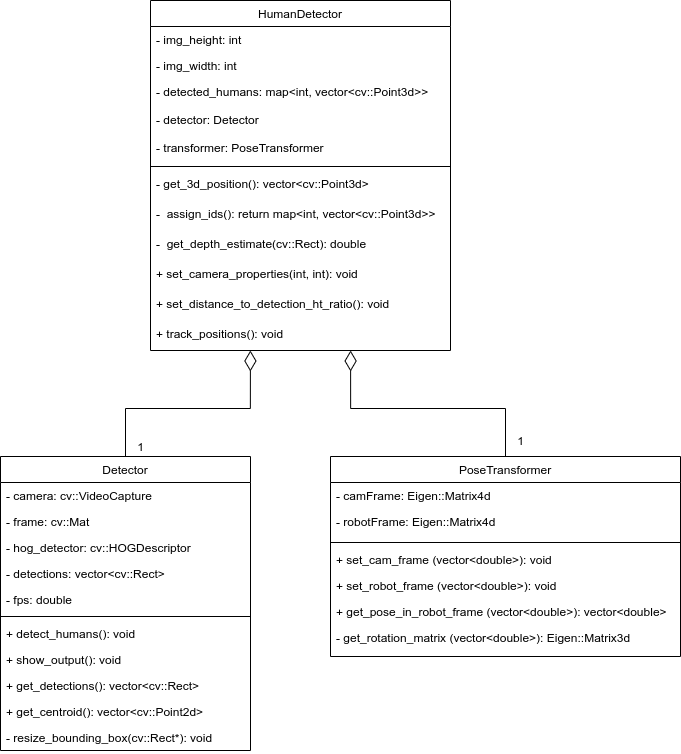

The diagram above was exported from draw.io. Its source (the exported page's mxGraphModel, read from the mxfile embedded in the PNG):
<mxGraphModel dx="2374" dy="1066" grid="1" gridSize="10" guides="1" tooltips="1" connect="1" arrows="1" fold="1" page="1" pageScale="1" pageWidth="827" pageHeight="1169" math="0" shadow="0">
  <root>
    <mxCell id="WIyWlLk6GJQsqaUBKTNV-0" />
    <mxCell id="WIyWlLk6GJQsqaUBKTNV-1" parent="WIyWlLk6GJQsqaUBKTNV-0" />
    <mxCell id="zkfFHV4jXpPFQw0GAbJ--0" value="HumanDetector" style="swimlane;fontStyle=0;align=center;verticalAlign=top;childLayout=stackLayout;horizontal=1;startSize=26;horizontalStack=0;resizeParent=1;resizeLast=0;collapsible=1;marginBottom=0;rounded=0;shadow=0;strokeWidth=1;" parent="WIyWlLk6GJQsqaUBKTNV-1" vertex="1">
      <mxGeometry x="224" y="60" width="300" height="350" as="geometry">
        <mxRectangle x="230" y="140" width="160" height="26" as="alternateBounds" />
      </mxGeometry>
    </mxCell>
    <mxCell id="zkfFHV4jXpPFQw0GAbJ--1" value="- img_height: int" style="text;align=left;verticalAlign=top;spacingLeft=4;spacingRight=4;overflow=hidden;rotatable=0;points=[[0,0.5],[1,0.5]];portConstraint=eastwest;" parent="zkfFHV4jXpPFQw0GAbJ--0" vertex="1">
      <mxGeometry y="26" width="300" height="26" as="geometry" />
    </mxCell>
    <mxCell id="KSV995kdNmcu1r-SIrBP-6" value="- img_width: int" style="text;align=left;verticalAlign=top;spacingLeft=4;spacingRight=4;overflow=hidden;rotatable=0;points=[[0,0.5],[1,0.5]];portConstraint=eastwest;" vertex="1" parent="zkfFHV4jXpPFQw0GAbJ--0">
      <mxGeometry y="52" width="300" height="26" as="geometry" />
    </mxCell>
    <mxCell id="zkfFHV4jXpPFQw0GAbJ--2" value="- detected_humans: map&lt;int, vector&lt;cv::Point3d&gt;&gt;" style="text;align=left;verticalAlign=top;spacingLeft=4;spacingRight=4;overflow=hidden;rotatable=0;points=[[0,0.5],[1,0.5]];portConstraint=eastwest;rounded=0;shadow=0;html=0;" parent="zkfFHV4jXpPFQw0GAbJ--0" vertex="1">
      <mxGeometry y="78" width="300" height="28" as="geometry" />
    </mxCell>
    <mxCell id="YyebroIb-0HPMwPCVLwB-2" value="- detector: Detector" style="text;align=left;verticalAlign=top;spacingLeft=4;spacingRight=4;overflow=hidden;rotatable=0;points=[[0,0.5],[1,0.5]];portConstraint=eastwest;rounded=0;shadow=0;html=0;" parent="zkfFHV4jXpPFQw0GAbJ--0" vertex="1">
      <mxGeometry y="106" width="300" height="28" as="geometry" />
    </mxCell>
    <mxCell id="YyebroIb-0HPMwPCVLwB-6" value="- transformer: PoseTransformer" style="text;align=left;verticalAlign=top;spacingLeft=4;spacingRight=4;overflow=hidden;rotatable=0;points=[[0,0.5],[1,0.5]];portConstraint=eastwest;rounded=0;shadow=0;html=0;" parent="zkfFHV4jXpPFQw0GAbJ--0" vertex="1">
      <mxGeometry y="134" width="300" height="28" as="geometry" />
    </mxCell>
    <mxCell id="zkfFHV4jXpPFQw0GAbJ--4" value="" style="line;html=1;strokeWidth=1;align=left;verticalAlign=middle;spacingTop=-1;spacingLeft=3;spacingRight=3;rotatable=0;labelPosition=right;points=[];portConstraint=eastwest;" parent="zkfFHV4jXpPFQw0GAbJ--0" vertex="1">
      <mxGeometry y="162" width="300" height="8" as="geometry" />
    </mxCell>
    <mxCell id="x08kLb4Ug2k6lROux0mH-10" value="- get_3d_position(): vector&lt;cv::Point3d&gt;" style="text;align=left;verticalAlign=top;spacingLeft=4;spacingRight=4;overflow=hidden;rotatable=0;points=[[0,0.5],[1,0.5]];portConstraint=eastwest;rounded=0;shadow=0;html=0;" parent="zkfFHV4jXpPFQw0GAbJ--0" vertex="1">
      <mxGeometry y="170" width="300" height="30" as="geometry" />
    </mxCell>
    <mxCell id="YyebroIb-0HPMwPCVLwB-1" value="-  assign_ids(): return map&lt;int, vector&lt;cv::Point3d&gt;&gt;" style="text;align=left;verticalAlign=top;spacingLeft=4;spacingRight=4;overflow=hidden;rotatable=0;points=[[0,0.5],[1,0.5]];portConstraint=eastwest;rounded=0;shadow=0;html=0;" parent="zkfFHV4jXpPFQw0GAbJ--0" vertex="1">
      <mxGeometry y="200" width="300" height="30" as="geometry" />
    </mxCell>
    <mxCell id="KSV995kdNmcu1r-SIrBP-7" value="-  get_depth_estimate(cv::Rect): double" style="text;align=left;verticalAlign=top;spacingLeft=4;spacingRight=4;overflow=hidden;rotatable=0;points=[[0,0.5],[1,0.5]];portConstraint=eastwest;rounded=0;shadow=0;html=0;" vertex="1" parent="zkfFHV4jXpPFQw0GAbJ--0">
      <mxGeometry y="230" width="300" height="30" as="geometry" />
    </mxCell>
    <mxCell id="YyebroIb-0HPMwPCVLwB-4" value="+ set_camera_properties(int, int): void" style="text;align=left;verticalAlign=top;spacingLeft=4;spacingRight=4;overflow=hidden;rotatable=0;points=[[0,0.5],[1,0.5]];portConstraint=eastwest;rounded=0;shadow=0;html=0;" parent="zkfFHV4jXpPFQw0GAbJ--0" vertex="1">
      <mxGeometry y="260" width="300" height="30" as="geometry" />
    </mxCell>
    <mxCell id="KSV995kdNmcu1r-SIrBP-8" value="+ set_distance_to_detection_ht_ratio(): void" style="text;align=left;verticalAlign=top;spacingLeft=4;spacingRight=4;overflow=hidden;rotatable=0;points=[[0,0.5],[1,0.5]];portConstraint=eastwest;rounded=0;shadow=0;html=0;" vertex="1" parent="zkfFHV4jXpPFQw0GAbJ--0">
      <mxGeometry y="290" width="300" height="30" as="geometry" />
    </mxCell>
    <mxCell id="YyebroIb-0HPMwPCVLwB-5" value="+ track_positions(): void" style="text;align=left;verticalAlign=top;spacingLeft=4;spacingRight=4;overflow=hidden;rotatable=0;points=[[0,0.5],[1,0.5]];portConstraint=eastwest;rounded=0;shadow=0;html=0;" parent="zkfFHV4jXpPFQw0GAbJ--0" vertex="1">
      <mxGeometry y="320" width="300" height="30" as="geometry" />
    </mxCell>
    <mxCell id="x08kLb4Ug2k6lROux0mH-12" style="edgeStyle=orthogonalEdgeStyle;rounded=0;orthogonalLoop=1;jettySize=auto;html=1;exitX=0.5;exitY=0;exitDx=0;exitDy=0;entryX=0.667;entryY=1;entryDx=0;entryDy=0;endSize=18;endArrow=diamondThin;endFill=0;entryPerimeter=0;" parent="WIyWlLk6GJQsqaUBKTNV-1" source="1Tvwa2eHk84wO3Ua8J0E-24" target="YyebroIb-0HPMwPCVLwB-5" edge="1">
      <mxGeometry relative="1" as="geometry" />
    </mxCell>
    <mxCell id="1Tvwa2eHk84wO3Ua8J0E-24" value="PoseTransformer" style="swimlane;fontStyle=0;align=center;verticalAlign=top;childLayout=stackLayout;horizontal=1;startSize=26;horizontalStack=0;resizeParent=1;resizeLast=0;collapsible=1;marginBottom=0;rounded=0;shadow=0;strokeWidth=1;" parent="WIyWlLk6GJQsqaUBKTNV-1" vertex="1">
      <mxGeometry x="404" y="516" width="350" height="200" as="geometry">
        <mxRectangle x="230" y="140" width="160" height="26" as="alternateBounds" />
      </mxGeometry>
    </mxCell>
    <mxCell id="1Tvwa2eHk84wO3Ua8J0E-25" value="- camFrame: Eigen::Matrix4d" style="text;align=left;verticalAlign=top;spacingLeft=4;spacingRight=4;overflow=hidden;rotatable=0;points=[[0,0.5],[1,0.5]];portConstraint=eastwest;" parent="1Tvwa2eHk84wO3Ua8J0E-24" vertex="1">
      <mxGeometry y="26" width="350" height="26" as="geometry" />
    </mxCell>
    <mxCell id="1Tvwa2eHk84wO3Ua8J0E-26" value="- robotFrame: Eigen::Matrix4d" style="text;align=left;verticalAlign=top;spacingLeft=4;spacingRight=4;overflow=hidden;rotatable=0;points=[[0,0.5],[1,0.5]];portConstraint=eastwest;rounded=0;shadow=0;html=0;" parent="1Tvwa2eHk84wO3Ua8J0E-24" vertex="1">
      <mxGeometry y="52" width="350" height="30" as="geometry" />
    </mxCell>
    <mxCell id="1Tvwa2eHk84wO3Ua8J0E-27" value="" style="line;html=1;strokeWidth=1;align=left;verticalAlign=middle;spacingTop=-1;spacingLeft=3;spacingRight=3;rotatable=0;labelPosition=right;points=[];portConstraint=eastwest;" parent="1Tvwa2eHk84wO3Ua8J0E-24" vertex="1">
      <mxGeometry y="82" width="350" height="8" as="geometry" />
    </mxCell>
    <mxCell id="1Tvwa2eHk84wO3Ua8J0E-28" value="+ set_cam_frame (vector&lt;double&gt;): void" style="text;align=left;verticalAlign=top;spacingLeft=4;spacingRight=4;overflow=hidden;rotatable=0;points=[[0,0.5],[1,0.5]];portConstraint=eastwest;" parent="1Tvwa2eHk84wO3Ua8J0E-24" vertex="1">
      <mxGeometry y="90" width="350" height="26" as="geometry" />
    </mxCell>
    <mxCell id="1Tvwa2eHk84wO3Ua8J0E-29" value="+ set_robot_frame (vector&lt;double&gt;): void" style="text;align=left;verticalAlign=top;spacingLeft=4;spacingRight=4;overflow=hidden;rotatable=0;points=[[0,0.5],[1,0.5]];portConstraint=eastwest;" parent="1Tvwa2eHk84wO3Ua8J0E-24" vertex="1">
      <mxGeometry y="116" width="350" height="26" as="geometry" />
    </mxCell>
    <mxCell id="1Tvwa2eHk84wO3Ua8J0E-30" value="+ get_pose_in_robot_frame (vector&lt;double&gt;): vector&lt;double&gt;" style="text;align=left;verticalAlign=top;spacingLeft=4;spacingRight=4;overflow=hidden;rotatable=0;points=[[0,0.5],[1,0.5]];portConstraint=eastwest;" parent="1Tvwa2eHk84wO3Ua8J0E-24" vertex="1">
      <mxGeometry y="142" width="350" height="26" as="geometry" />
    </mxCell>
    <mxCell id="1Tvwa2eHk84wO3Ua8J0E-31" value="- get_rotation_matrix (vector&lt;double&gt;): Eigen::Matrix3d" style="text;align=left;verticalAlign=top;spacingLeft=4;spacingRight=4;overflow=hidden;rotatable=0;points=[[0,0.5],[1,0.5]];portConstraint=eastwest;rounded=0;shadow=0;html=0;" parent="1Tvwa2eHk84wO3Ua8J0E-24" vertex="1">
      <mxGeometry y="168" width="350" height="28" as="geometry" />
    </mxCell>
    <mxCell id="x08kLb4Ug2k6lROux0mH-11" style="edgeStyle=orthogonalEdgeStyle;rounded=0;orthogonalLoop=1;jettySize=auto;html=1;exitX=0.5;exitY=0;exitDx=0;exitDy=0;entryX=0.333;entryY=1;entryDx=0;entryDy=0;endArrow=diamondThin;endFill=0;startSize=6;endSize=18;entryPerimeter=0;" parent="WIyWlLk6GJQsqaUBKTNV-1" source="1Tvwa2eHk84wO3Ua8J0E-32" target="YyebroIb-0HPMwPCVLwB-5" edge="1">
      <mxGeometry relative="1" as="geometry" />
    </mxCell>
    <mxCell id="1Tvwa2eHk84wO3Ua8J0E-32" value="Detector" style="swimlane;fontStyle=0;align=center;verticalAlign=top;childLayout=stackLayout;horizontal=1;startSize=26;horizontalStack=0;resizeParent=1;resizeLast=0;collapsible=1;marginBottom=0;rounded=0;shadow=0;strokeWidth=1;" parent="WIyWlLk6GJQsqaUBKTNV-1" vertex="1">
      <mxGeometry x="74" y="516" width="250" height="294" as="geometry">
        <mxRectangle x="230" y="140" width="160" height="26" as="alternateBounds" />
      </mxGeometry>
    </mxCell>
    <mxCell id="1Tvwa2eHk84wO3Ua8J0E-36" value="- camera: cv::VideoCapture" style="text;align=left;verticalAlign=top;spacingLeft=4;spacingRight=4;overflow=hidden;rotatable=0;points=[[0,0.5],[1,0.5]];portConstraint=eastwest;" parent="1Tvwa2eHk84wO3Ua8J0E-32" vertex="1">
      <mxGeometry y="26" width="250" height="26" as="geometry" />
    </mxCell>
    <mxCell id="YyebroIb-0HPMwPCVLwB-8" value="- frame: cv::Mat" style="text;align=left;verticalAlign=top;spacingLeft=4;spacingRight=4;overflow=hidden;rotatable=0;points=[[0,0.5],[1,0.5]];portConstraint=eastwest;" parent="1Tvwa2eHk84wO3Ua8J0E-32" vertex="1">
      <mxGeometry y="52" width="250" height="26" as="geometry" />
    </mxCell>
    <mxCell id="YyebroIb-0HPMwPCVLwB-9" value="- hog_detector: cv::HOGDescriptor" style="text;align=left;verticalAlign=top;spacingLeft=4;spacingRight=4;overflow=hidden;rotatable=0;points=[[0,0.5],[1,0.5]];portConstraint=eastwest;" parent="1Tvwa2eHk84wO3Ua8J0E-32" vertex="1">
      <mxGeometry y="78" width="250" height="26" as="geometry" />
    </mxCell>
    <mxCell id="YyebroIb-0HPMwPCVLwB-12" value="- detections: vector&lt;cv::Rect&gt;" style="text;align=left;verticalAlign=top;spacingLeft=4;spacingRight=4;overflow=hidden;rotatable=0;points=[[0,0.5],[1,0.5]];portConstraint=eastwest;" parent="1Tvwa2eHk84wO3Ua8J0E-32" vertex="1">
      <mxGeometry y="104" width="250" height="26" as="geometry" />
    </mxCell>
    <mxCell id="KSV995kdNmcu1r-SIrBP-4" value="- fps: double" style="text;align=left;verticalAlign=top;spacingLeft=4;spacingRight=4;overflow=hidden;rotatable=0;points=[[0,0.5],[1,0.5]];portConstraint=eastwest;" vertex="1" parent="1Tvwa2eHk84wO3Ua8J0E-32">
      <mxGeometry y="130" width="250" height="26" as="geometry" />
    </mxCell>
    <mxCell id="1Tvwa2eHk84wO3Ua8J0E-35" value="" style="line;html=1;strokeWidth=1;align=left;verticalAlign=middle;spacingTop=-1;spacingLeft=3;spacingRight=3;rotatable=0;labelPosition=right;points=[];portConstraint=eastwest;" parent="1Tvwa2eHk84wO3Ua8J0E-32" vertex="1">
      <mxGeometry y="156" width="250" height="8" as="geometry" />
    </mxCell>
    <mxCell id="KSV995kdNmcu1r-SIrBP-3" value="+ detect_humans(): void" style="text;align=left;verticalAlign=top;spacingLeft=4;spacingRight=4;overflow=hidden;rotatable=0;points=[[0,0.5],[1,0.5]];portConstraint=eastwest;" vertex="1" parent="1Tvwa2eHk84wO3Ua8J0E-32">
      <mxGeometry y="164" width="250" height="26" as="geometry" />
    </mxCell>
    <mxCell id="YyebroIb-0HPMwPCVLwB-10" value="+ show_output(): void" style="text;align=left;verticalAlign=top;spacingLeft=4;spacingRight=4;overflow=hidden;rotatable=0;points=[[0,0.5],[1,0.5]];portConstraint=eastwest;" parent="1Tvwa2eHk84wO3Ua8J0E-32" vertex="1">
      <mxGeometry y="190" width="250" height="26" as="geometry" />
    </mxCell>
    <mxCell id="YyebroIb-0HPMwPCVLwB-11" value="+ get_detections(): vector&lt;cv::Rect&gt;" style="text;align=left;verticalAlign=top;spacingLeft=4;spacingRight=4;overflow=hidden;rotatable=0;points=[[0,0.5],[1,0.5]];portConstraint=eastwest;" parent="1Tvwa2eHk84wO3Ua8J0E-32" vertex="1">
      <mxGeometry y="216" width="250" height="26" as="geometry" />
    </mxCell>
    <mxCell id="KSV995kdNmcu1r-SIrBP-2" value="+ get_centroid(): vector&lt;cv::Point2d&gt;" style="text;align=left;verticalAlign=top;spacingLeft=4;spacingRight=4;overflow=hidden;rotatable=0;points=[[0,0.5],[1,0.5]];portConstraint=eastwest;" vertex="1" parent="1Tvwa2eHk84wO3Ua8J0E-32">
      <mxGeometry y="242" width="250" height="26" as="geometry" />
    </mxCell>
    <mxCell id="YyebroIb-0HPMwPCVLwB-13" value="- resize_bounding_box(cv::Rect*): void" style="text;align=left;verticalAlign=top;spacingLeft=4;spacingRight=4;overflow=hidden;rotatable=0;points=[[0,0.5],[1,0.5]];portConstraint=eastwest;" parent="1Tvwa2eHk84wO3Ua8J0E-32" vertex="1">
      <mxGeometry y="268" width="250" height="26" as="geometry" />
    </mxCell>
    <mxCell id="YyebroIb-0HPMwPCVLwB-3" value="1" style="text;html=1;align=center;verticalAlign=middle;resizable=0;points=[];autosize=1;strokeColor=none;fillColor=none;" parent="WIyWlLk6GJQsqaUBKTNV-1" vertex="1">
      <mxGeometry x="204" y="496" width="20" height="20" as="geometry" />
    </mxCell>
    <mxCell id="YyebroIb-0HPMwPCVLwB-7" value="1" style="text;html=1;align=center;verticalAlign=middle;resizable=0;points=[];autosize=1;strokeColor=none;fillColor=none;" parent="WIyWlLk6GJQsqaUBKTNV-1" vertex="1">
      <mxGeometry x="584" y="490" width="20" height="20" as="geometry" />
    </mxCell>
  </root>
</mxGraphModel>